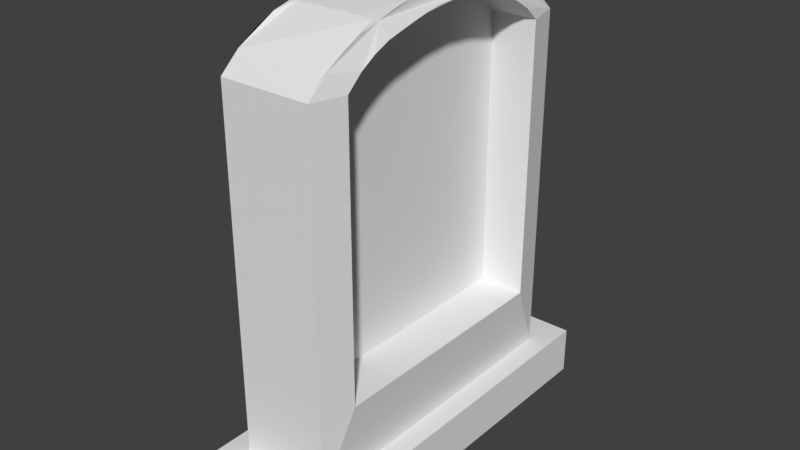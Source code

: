 # Source: gravestone2.blend  (saved by Blender 2.79.0; exported with 4.5.12 LTS)
import bpy
from mathutils import Matrix  # noqa: F401  (used for matrix-valued properties, if any)

bpy.ops.wm.read_factory_settings(use_empty=True)
scene = bpy.context.scene
scene.name = 'Scene'

# ---- collections
col_collection_1 = bpy.data.collections.new('Collection 1'); scene.collection.children.link(col_collection_1)

# ---- materials (node trees are filled in below, after node groups)
mat_material = bpy.data.materials.new('Material')
mat_material.alpha_threshold = 0.0
mat_material.use_transparent_shadow = False
mat_material.roughness = 0.5
mat_material.line_color = (0.0, 0.0, 0.0, 1.0)

# ---- material node trees

# ---- world
world_world = bpy.data.worlds.new('World'); scene.world = world_world
world_world.color = (0.05088, 0.05088, 0.05088)
world_world.use_sun_shadow = False
world_world.sun_shadow_jitter_overblur = 0.0
world_world.cycles.sampling_method = 'MANUAL'

# ---- meshes
me_cube_001 = bpy.data.meshes.new('Cube.001')
me_cube_001.from_pydata([(0.4761, 1.637, -0.1978), (0.4761, -1.637, -0.1978), (-0.4761, -1.637, -0.1978), (-0.4761, 1.637, -0.1978), (0.4761, 1.637, 3.516), (0.4761, -1.637, 3.516), (-0.4761, -1.637, 3.516), (-0.4761, 1.637, 3.516), (0.4761, -8.783e-07, 4.098), (1.135e-07, 1.637, 3.516), (-2.554e-07, -1.637, 3.516), (-0.4761, 2.928e-07, 4.098), (-7.095e-08, -2.928e-07, 4.098), (0.4761, -0.8186, 3.965), (-0.2381, 1.637, 3.516), (-0.2381, -1.637, 3.516), (-0.4761, 0.8186, 3.965), (0.4761, 0.8186, 3.965), (0.2381, 1.637, 3.516), (0.2381, -1.637, 3.516), (-0.4761, -0.8186, 3.965), (-1.632e-07, -0.8186, 3.965), (2.129e-08, 0.8186, 3.965), (0.2381, -5.855e-07, 4.098), (-0.2381, 0.0, 4.098), (-0.2381, 0.8186, 3.965), (0.2381, 0.8186, 3.965), (0.2381, -0.8186, 3.965), (-0.2381, -0.8186, 3.965), (0.4761, -1.228, 3.824), (-0.3571, 1.637, 3.516), (-0.3571, -1.637, 3.516), (-0.4761, 1.228, 3.824), (0.4761, 0.4093, 4.061), (0.119, 1.637, 3.516), (0.119, -1.637, 3.516), (-0.4761, -0.4093, 4.061), (0.3571, -7.319e-07, 4.098), (-0.119, -1.464e-07, 4.098), (0.4761, -0.4093, 4.061), (-0.119, 1.637, 3.516), (-0.119, -1.637, 3.516), (-0.4761, 0.4093, 4.061), (0.4761, 1.228, 3.824), (0.3571, 1.637, 3.516), (0.3571, -1.637, 3.516), (-0.4761, -1.228, 3.824), (0.119, -4.392e-07, 4.098), (-0.3571, 1.464e-07, 4.098), (-0.119, 0.8186, 3.965), (-0.3571, 0.8186, 3.965), (0.3571, 0.8186, 3.965), (0.119, 0.8186, 3.965), (0.3571, -0.8186, 3.965), (0.119, -0.8186, 3.965), (-0.119, -0.8186, 3.965), (-0.3571, -0.8186, 3.965), (0.4761, -1.433, 3.698), (-0.4166, 1.637, 3.516), (-0.4166, -1.637, 3.516), (-0.4761, 1.433, 3.698), (0.4761, 0.2047, 4.098), (0.05952, 1.637, 3.516), (0.05952, -1.637, 3.516), (-0.4761, -0.2047, 4.098), (0.4166, -8.051e-07, 4.098), (-0.05952, -2.196e-07, 4.098), (0.4761, -0.614, 4.02), (-0.1786, 1.637, 3.516), (-0.1786, -1.637, 3.516), (-0.4761, 0.614, 4.02), (0.4761, 1.023, 3.913), (0.2976, 1.637, 3.516), (0.2976, -1.637, 3.516), (-0.4761, -1.023, 3.913), (0.1786, -5.124e-07, 4.098), (-0.2976, 7.319e-08, 4.098), (-0.05952, 0.8186, 3.965), (-0.2976, 0.8186, 3.965), (0.4166, 0.8186, 3.965), (0.1786, 0.8186, 3.965), (0.4166, -0.8186, 3.965), (0.1786, -0.8186, 3.965), (-0.05952, -0.8186, 3.965), (-0.2976, -0.8186, 3.965), (0.4761, -1.023, 3.913), (-0.2976, 1.637, 3.516), (-0.2976, -1.637, 3.516), (-0.4761, 1.023, 3.913), (0.4761, 0.614, 4.02), (0.1786, 1.637, 3.516), (0.1786, -1.637, 3.516), (-0.4761, -0.614, 4.02), (0.2976, -6.587e-07, 4.098), (-0.1786, -7.319e-08, 4.098), (0.4761, -0.2047, 4.098), (-0.05952, 1.637, 3.516), (-0.05952, -1.637, 3.516), (-0.4761, 0.2047, 4.098), (0.4761, 1.433, 3.698), (0.4166, 1.637, 3.516), (0.4166, -1.637, 3.516), (-0.4761, -1.433, 3.698), (0.05952, -3.66e-07, 4.098), (-0.4166, 2.196e-07, 4.098), (-0.1786, 0.8186, 3.965), (-0.4166, 0.8186, 3.965), (0.2976, 0.8186, 3.965), (0.05952, 0.8186, 3.965), (0.2976, -0.8186, 3.965), (0.05952, -0.8186, 3.965), (-0.1786, -0.8186, 3.965), (-0.4166, -0.8186, 3.965), (0.5543, 1.28, 0.6026), (0.5543, -1.28, 0.6026), (0.5543, 1.28, 3.505), (0.5543, -1.28, 3.505), (0.5543, -1.12, 3.648), (0.5543, 0.16, 3.96), (0.5543, -9.332e-07, 3.96), (0.5543, -0.4799, 3.9), (0.5543, -0.6399, 3.856), (0.5543, 0.7999, 3.816), (0.5543, 0.6399, 3.856), (0.5543, -0.7999, 3.816), (0.5543, -0.9598, 3.746), (0.5543, 0.4799, 3.9), (0.5543, 0.3199, 3.931), (0.5543, -0.16, 3.96), (0.5543, -0.3199, 3.931), (0.5543, 1.12, 3.648), (0.5543, 0.9598, 3.746), (0.07436, 1.28, 0.6026), (0.07436, -1.28, 0.6026), (0.07436, 1.28, 3.505), (0.07436, -1.28, 3.505), (0.07436, -1.12, 3.648), (0.07436, 0.16, 3.96), (0.07436, -8.809e-07, 3.96), (0.07436, -0.4799, 3.9), (0.07436, -0.6399, 3.856), (0.07436, 0.7999, 3.816), (0.07436, 0.6399, 3.856), (0.07436, -0.7999, 3.816), (0.07436, -0.9598, 3.746), (0.07436, 0.4799, 3.9), (0.07436, 0.3199, 3.931), (0.07436, -0.16, 3.96), (0.07436, -0.3199, 3.931), (0.07436, 1.12, 3.648), (0.07436, 0.9598, 3.746), (0.7018, 2.032, -0.674), (0.7018, -2.032, -0.674), (-0.7018, -2.032, -0.674), (-0.7018, 2.032, -0.674), (0.7018, 2.032, -0.1677), (0.7018, -2.032, -0.1677), (-0.7018, -2.032, -0.1677), (-0.7018, 2.032, -0.1677)], [], [(0, 1, 2, 3), (1, 5, 101, 45, 73, 19, 91, 35, 63, 10, 97, 41, 69, 15, 87, 31, 59, 6, 2), (2, 6, 102, 46, 74, 20, 92, 36, 64, 11, 98, 42, 70, 16, 88, 32, 60, 7, 3), (4, 0, 3, 7, 58, 30, 86, 14, 68, 40, 96, 9, 62, 34, 90, 18, 72, 44, 100), (52, 108, 22, 77, 49, 105, 25, 78, 50, 106, 16, 70, 42, 98, 11, 104, 48, 76, 24, 94, 38, 66, 12, 103, 47, 75, 23, 93, 37, 65, 8, 61, 33, 89, 17, 79, 51, 107, 26, 80), (40, 68, 14, 86, 30, 58, 7, 60, 32, 88, 16, 106, 50, 78, 25, 105, 49, 77, 22, 108, 52, 80, 26, 107, 51, 79, 17, 71, 43, 99, 4, 100, 44, 72, 18, 90, 34, 62, 9, 96), (37, 93, 23, 75, 47, 103, 12, 66, 38, 94, 24, 76, 48, 104, 11, 64, 36, 92, 20, 112, 56, 84, 28, 111, 55, 83, 21, 110, 54, 82, 27, 109, 53, 81, 13, 67, 39, 95, 8, 65), (132, 134, 149, 150, 141, 142, 145, 146, 137, 138, 147, 148, 139, 140, 143, 144, 136, 135, 133), (114, 113, 132, 133), (113, 115, 134, 132), (116, 114, 133, 135), (122, 123, 142, 141, 150, 149, 134, 115, 130, 131), (126, 127, 118, 119, 138, 137, 146, 145, 142, 123), (128, 129, 120, 121, 140, 139, 148, 147, 138, 119), (56, 112, 20, 74, 46, 102, 6, 59, 31, 87, 15, 69, 41, 97, 10, 63, 35, 91, 19, 73, 45, 101, 5, 57, 29, 85, 13, 81, 53, 109, 27, 82, 54, 110, 21, 83, 55, 111, 28, 84), (1, 0, 4, 115, 113, 114, 116, 5), (29, 57, 5, 116, 117, 125, 124, 121, 120, 129, 128, 119, 118, 127, 126, 123, 122, 131, 130, 115, 4, 99, 43, 71, 17, 89, 33, 61, 8, 95, 39, 67, 13, 85), (124, 125, 117, 116, 135, 136, 144, 143, 140, 121), (151, 152, 153, 154), (155, 158, 157, 156), (151, 155, 156, 152), (152, 156, 157, 153), (153, 157, 158, 154), (155, 151, 154, 158)])
_uv = me_cube_001.uv_layers.new(name='UVMap')
_uv.uv.foreach_set('vector', [0.5189, 0.0086, 0.5189, 0.04614, 0.4076, 0.04614, 0.4076, 0.0086, 0.5189, 0.04614, 0.5189, 0.8192, 0.5119, 0.8192, 0.505, 0.8192, 0.498, 0.8192, 0.4911, 0.8192, 0.4841, 0.8192, 0.4772, 0.8192, 0.4702, 0.8192, 0.4633, 0.8192, 0.4563, 0.8192, 0.4493, 0.8192, 0.4424, 0.8192, 0.4354, 0.8192, 0.4285, 0.8192, 0.4215, 0.8192, 0.4146, 0.8192, 0.4076, 0.8192, 0.4076, 0.04614, 0.2541, 0.0086, 0.2541, 0.8582, 0.2472, 0.8998, 0.2402, 0.9288, 0.2333, 0.9492, 0.2263, 0.9609, 0.2194, 0.9737, 0.2124, 0.9829, 0.2055, 0.9914, 0.1985, 0.9914, 0.1916, 0.9914, 0.1846, 0.9829, 0.1777, 0.9737, 0.1707, 0.9609, 0.1638, 0.9492, 0.1568, 0.9288, 0.1499, 0.8998, 0.1429, 0.8582, 0.1429, 0.0086, 0.1218, 0.1418, 0.1218, 0.9914, 0.01057, 0.9914, 0.01057, 0.1418, 0.01752, 0.1418, 0.02447, 0.1418, 0.03142, 0.1418, 0.03837, 0.1418, 0.04532, 0.1418, 0.05228, 0.1418, 0.05923, 0.1418, 0.06618, 0.1418, 0.07313, 0.1418, 0.08008, 0.1418, 0.08703, 0.1418, 0.09398, 0.1418, 0.1009, 0.1418, 0.1079, 0.1418, 0.1148, 0.1418, 0.08008, 0.0391, 0.07313, 0.0391, 0.06618, 0.0391, 0.05923, 0.0391, 0.05228, 0.0391, 0.04532, 0.0391, 0.03837, 0.0391, 0.03142, 0.0391, 0.02447, 0.0391, 0.01752, 0.0391, 0.01057, 0.0391, 0.01057, 0.02635, 0.01057, 0.01712, 0.01057, 0.0086, 0.01057, 0.0086, 0.01752, 0.0086, 0.02447, 0.0086, 0.03142, 0.0086, 0.03837, 0.0086, 0.04532, 0.0086, 0.05228, 0.0086, 0.05923, 0.0086, 0.06618, 0.0086, 0.07313, 0.0086, 0.08008, 0.0086, 0.08703, 0.0086, 0.09398, 0.0086, 0.1009, 0.0086, 0.1079, 0.0086, 0.1148, 0.0086, 0.1218, 0.0086, 0.1218, 0.0086, 0.1218, 0.01712, 0.1218, 0.02635, 0.1218, 0.0391, 0.1148, 0.0391, 0.1079, 0.0391, 0.1009, 0.0391, 0.09398, 0.0391, 0.08703, 0.0391, 0.05228, 0.1418, 0.04532, 0.1418, 0.03837, 0.1418, 0.03142, 0.1418, 0.02447, 0.1418, 0.01752, 0.1418, 0.01057, 0.1418, 0.01057, 0.1002, 0.01057, 0.07123, 0.01057, 0.05081, 0.01057, 0.0391, 0.01752, 0.0391, 0.02447, 0.0391, 0.03142, 0.0391, 0.03837, 0.0391, 0.04532, 0.0391, 0.05228, 0.0391, 0.05923, 0.0391, 0.06618, 0.0391, 0.07313, 0.0391, 0.08008, 0.0391, 0.08703, 0.0391, 0.09398, 0.0391, 0.1009, 0.0391, 0.1079, 0.0391, 0.1148, 0.0391, 0.1218, 0.0391, 0.1218, 0.05081, 0.1218, 0.07123, 0.1218, 0.1002, 0.1218, 0.1418, 0.1148, 0.1418, 0.1079, 0.1418, 0.1009, 0.1418, 0.09398, 0.1418, 0.08703, 0.1418, 0.08008, 0.1418, 0.07313, 0.1418, 0.06618, 0.1418, 0.05923, 0.1418, 0.9894, 0.3397, 0.9894, 0.3454, 0.9894, 0.3511, 0.9894, 0.3567, 0.9894, 0.3624, 0.9894, 0.368, 0.9894, 0.3737, 0.9894, 0.3793, 0.9894, 0.385, 0.9894, 0.3907, 0.9894, 0.3963, 0.9894, 0.402, 0.9894, 0.4076, 0.9894, 0.4133, 0.9894, 0.419, 0.9825, 0.419, 0.9755, 0.419, 0.9686, 0.419, 0.9616, 0.419, 0.9616, 0.4133, 0.9616, 0.4076, 0.9616, 0.402, 0.9616, 0.3963, 0.9616, 0.3907, 0.9616, 0.385, 0.9616, 0.3793, 0.9616, 0.3737, 0.9616, 0.368, 0.9616, 0.3624, 0.9616, 0.3567, 0.9616, 0.3511, 0.9616, 0.3454, 0.9616, 0.3397, 0.9616, 0.3341, 0.9616, 0.3284, 0.9686, 0.3284, 0.9755, 0.3284, 0.9825, 0.3284, 0.9894, 0.3284, 0.9894, 0.3341, 0.6269, 0.0086, 0.6269, 0.6722, 0.6215, 0.7047, 0.6161, 0.7273, 0.6106, 0.7433, 0.6052, 0.7524, 0.5998, 0.7624, 0.5943, 0.7696, 0.5889, 0.7763, 0.5835, 0.7763, 0.578, 0.7763, 0.5726, 0.7696, 0.5672, 0.7624, 0.5617, 0.7524, 0.5563, 0.7433, 0.5509, 0.7273, 0.5454, 0.7047, 0.54, 0.6722, 0.54, 0.0086, 0.7813, 0.7395, 0.7813, 0.8103, 0.7253, 0.8103, 0.7253, 0.7395, 0.7253, 0.7223, 0.7253, 0.118, 0.7813, 0.118, 0.7813, 0.7223, 0.7041, 0.1127, 0.7041, 0.7768, 0.6481, 0.7768, 0.6481, 0.1127, 0.7253, 0.04779, 0.7253, 0.03763, 0.7813, 0.03763, 0.7813, 0.04779, 0.7813, 0.06415, 0.7813, 0.08656, 0.7813, 0.118, 0.7253, 0.118, 0.7253, 0.08656, 0.7253, 0.06415, 0.7253, 0.02673, 0.7253, 0.01833, 0.7253, 0.01043, 0.7253, 0.0086, 0.7813, 0.0086, 0.7813, 0.01043, 0.7813, 0.01833, 0.7813, 0.02673, 0.7813, 0.03763, 0.7253, 0.03763, 0.7041, 0.0086, 0.7041, 0.01526, 0.7041, 0.02247, 0.7041, 0.03244, 0.6481, 0.03244, 0.6481, 0.02247, 0.6481, 0.01526, 0.6481, 0.0086, 0.6481, 0.0086, 0.7041, 0.0086, 0.4215, 0.9033, 0.4146, 0.9033, 0.4076, 0.9033, 0.4076, 0.895, 0.4076, 0.8788, 0.4076, 0.8548, 0.4076, 0.8192, 0.4146, 0.8192, 0.4215, 0.8192, 0.4285, 0.8192, 0.4354, 0.8192, 0.4424, 0.8192, 0.4493, 0.8192, 0.4563, 0.8192, 0.4633, 0.8192, 0.4702, 0.8192, 0.4772, 0.8192, 0.4841, 0.8192, 0.4911, 0.8192, 0.498, 0.8192, 0.505, 0.8192, 0.5119, 0.8192, 0.5189, 0.8192, 0.5189, 0.8548, 0.5189, 0.8788, 0.5189, 0.895, 0.5189, 0.9033, 0.5119, 0.9033, 0.505, 0.9033, 0.498, 0.9033, 0.4911, 0.9033, 0.4841, 0.9033, 0.4772, 0.9033, 0.4702, 0.9033, 0.4633, 0.9033, 0.4563, 0.9033, 0.4493, 0.9033, 0.4424, 0.9033, 0.4354, 0.9033, 0.4285, 0.9033, 0.2753, 0.0086, 0.3865, 0.0086, 0.3865, 0.8576, 0.3744, 0.8549, 0.3744, 0.1913, 0.2874, 0.1913, 0.2874, 0.8549, 0.2753, 0.8576, 0.2892, 0.9281, 0.2822, 0.8992, 0.2753, 0.8576, 0.2874, 0.8549, 0.2929, 0.8875, 0.2983, 0.9101, 0.3037, 0.926, 0.3092, 0.9352, 0.3146, 0.9451, 0.32, 0.9523, 0.3255, 0.959, 0.3309, 0.959, 0.3363, 0.959, 0.3418, 0.9523, 0.3472, 0.9451, 0.3526, 0.9352, 0.3581, 0.926, 0.3635, 0.9101, 0.3689, 0.8875, 0.3744, 0.8549, 0.3865, 0.8576, 0.3796, 0.8992, 0.3726, 0.9281, 0.3657, 0.9485, 0.3587, 0.9602, 0.3517, 0.973, 0.3448, 0.9822, 0.3378, 0.9907, 0.3309, 0.9907, 0.3239, 0.9907, 0.317, 0.9822, 0.31, 0.973, 0.3031, 0.9602, 0.2961, 0.9485, 0.7041, 0.04159, 0.7041, 0.05755, 0.7041, 0.08017, 0.7041, 0.1127, 0.6481, 0.1127, 0.6481, 0.08017, 0.6481, 0.05755, 0.6481, 0.04159, 0.6481, 0.03244, 0.7041, 0.03244, 0.9664, 0.0086, 0.9664, 0.05519, 0.8024, 0.05519, 0.8024, 0.0086, 0.9405, 0.3284, 0.9405, 0.4618, 0.8024, 0.4618, 0.8024, 0.3284, 0.9405, 0.6121, 0.9405, 0.7278, 0.8024, 0.7278, 0.8024, 0.6121, 0.9664, 0.05519, 0.9664, 0.1606, 0.8024, 0.1606, 0.8024, 0.05519, 0.8024, 0.5949, 0.8024, 0.479, 0.9405, 0.479, 0.9405, 0.5949, 0.9448, 0.3112, 0.8024, 0.3112, 0.8024, 0.1778, 0.9448, 0.1778])
me_cube_001.materials.append(mat_material)
me_cube_001.use_remesh_preserve_volume = False
me_cube_001.use_remesh_preserve_attributes = False
me_cube_001.use_mirror_vertex_groups = False
me_cube_001.update()

# ---- objects
ob_cube_001 = bpy.data.objects.new('Cube.001', me_cube_001)

# ---- transforms, parenting, visibility, modifiers, constraints
ob_cube_001.location = (0.0, 0.0, 0.3591)
ob_cube_001.lock_rotations_4d = False
ob_cube_001.empty_display_type = 'ARROWS'
ob_cube_001.lineart.crease_threshold = 0.0

# ---- collection membership
col_collection_1.objects.link(ob_cube_001)

# ---- scene / render settings (as saved in the file)
scene.frame_start = 1; scene.frame_end = 250; scene.frame_set(1)
scene.render.engine = 'BLENDER_EEVEE_NEXT'
scene.render.resolution_percentage = 50
scene.render.dither_intensity = 0.0
scene.cycles.use_denoising = False
scene.cycles.samples = 128
scene.cycles.sampling_pattern = 'TABULATED_SOBOL'
scene.cycles.use_adaptive_sampling = False
scene.cycles.use_light_tree = False
scene.cycles.blur_glossy = 0.0
scene.cycles.sample_clamp_indirect = 0.0
scene.view_settings.view_transform = 'Standard'
bpy.context.view_layer.update()

# ---- added for rendering (the .blend has no active camera and no usable light): camera, sun
cam_auto = bpy.data.cameras.new('AutoCamera')
cam_auto.lens = 50.0
cam_auto.sensor_width = 36.0
cam_auto.clip_end = 1000.0
ob_auto_camera = bpy.data.objects.new('AutoCamera', cam_auto)
scene.collection.objects.link(ob_auto_camera)
ob_auto_camera.location = (5.94317, -7.13181, 6.82567)
ob_auto_camera.rotation_euler = (1.09748, -7.21219e-08, 0.694738)
scene.camera = ob_auto_camera
light_auto_sun = bpy.data.lights.new('AutoSun', 'SUN')
light_auto_sun.energy = 3.0
light_auto_sun.angle = 0.0523599
ob_auto_sun = bpy.data.objects.new('AutoSun', light_auto_sun)
scene.collection.objects.link(ob_auto_sun)
ob_auto_sun.rotation_euler = (0.872665, 0.174533, 0.523599)
bpy.context.view_layer.update()
